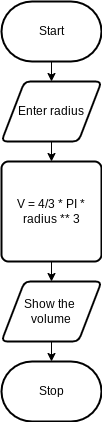

The diagram above was exported from draw.io. Its source (the exported page's mxGraphModel, read from the mxfile embedded in the PNG):
<mxGraphModel dx="594" dy="609" grid="1" gridSize="10" guides="1" tooltips="1" connect="1" arrows="1" fold="1" page="1" pageScale="1" pageWidth="850" pageHeight="1100" math="0" shadow="0">
  <root>
    <mxCell id="0" />
    <mxCell id="1" parent="0" />
    <mxCell id="7" style="edgeStyle=none;html=1;exitX=0.5;exitY=1;exitDx=0;exitDy=0;exitPerimeter=0;entryX=0.5;entryY=0;entryDx=0;entryDy=0;" parent="1" source="2" target="4" edge="1">
      <mxGeometry relative="1" as="geometry" />
    </mxCell>
    <mxCell id="2" value="Start" style="strokeWidth=2;html=1;shape=mxgraph.flowchart.terminator;whiteSpace=wrap;" parent="1" vertex="1">
      <mxGeometry x="500" y="70" width="100" height="60" as="geometry" />
    </mxCell>
    <mxCell id="3" value="Stop" style="strokeWidth=2;html=1;shape=mxgraph.flowchart.terminator;whiteSpace=wrap;" parent="1" vertex="1">
      <mxGeometry x="500" y="430" width="100" height="60" as="geometry" />
    </mxCell>
    <mxCell id="8" style="edgeStyle=none;html=1;exitX=0.5;exitY=1;exitDx=0;exitDy=0;entryX=0.5;entryY=0;entryDx=0;entryDy=0;" parent="1" source="4" target="5" edge="1">
      <mxGeometry relative="1" as="geometry" />
    </mxCell>
    <mxCell id="4" value="Enter radius" style="shape=parallelogram;html=1;strokeWidth=2;perimeter=parallelogramPerimeter;whiteSpace=wrap;rounded=1;arcSize=12;size=0.23;" parent="1" vertex="1">
      <mxGeometry x="500" y="150" width="100" height="60" as="geometry" />
    </mxCell>
    <mxCell id="9" style="edgeStyle=none;html=1;exitX=0.5;exitY=1;exitDx=0;exitDy=0;entryX=0.5;entryY=0;entryDx=0;entryDy=0;" parent="1" source="5" target="6" edge="1">
      <mxGeometry relative="1" as="geometry" />
    </mxCell>
    <mxCell id="5" value="V = 4/3 * PI * radius ** 3" style="rounded=1;whiteSpace=wrap;html=1;absoluteArcSize=1;arcSize=14;strokeWidth=2;" parent="1" vertex="1">
      <mxGeometry x="500" y="230" width="100" height="100" as="geometry" />
    </mxCell>
    <mxCell id="10" style="edgeStyle=none;html=1;entryX=0.5;entryY=0;entryDx=0;entryDy=0;entryPerimeter=0;" parent="1" source="6" target="3" edge="1">
      <mxGeometry relative="1" as="geometry" />
    </mxCell>
    <mxCell id="6" value="Show the &lt;br&gt;volume" style="shape=parallelogram;html=1;strokeWidth=2;perimeter=parallelogramPerimeter;whiteSpace=wrap;rounded=1;arcSize=12;size=0.23;" parent="1" vertex="1">
      <mxGeometry x="500" y="350" width="100" height="60" as="geometry" />
    </mxCell>
  </root>
</mxGraphModel>